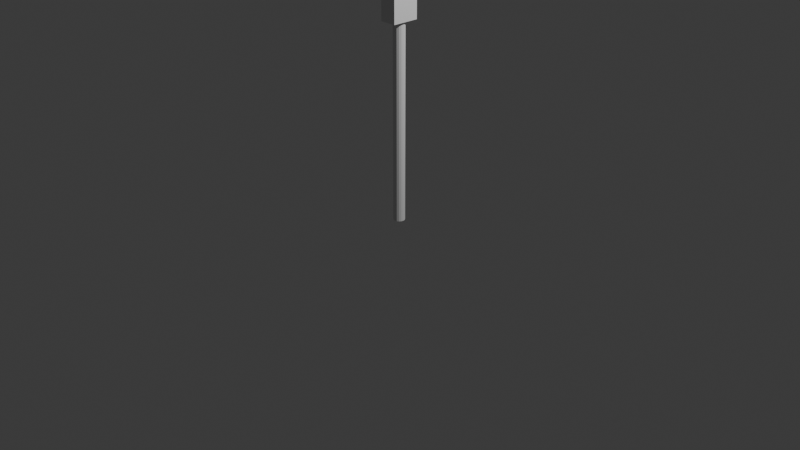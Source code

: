# Source: Stop_sign.blend  (saved by Blender 4.4.30; exported with 4.5.12 LTS)
import bpy
from mathutils import Matrix  # noqa: F401  (used for matrix-valued properties, if any)

bpy.ops.wm.read_factory_settings(use_empty=True)
scene = bpy.context.scene
scene.name = 'Scene'

# ---- collections
col_collection = bpy.data.collections.new('Collection'); scene.collection.children.link(col_collection)

# ---- world
world_world = bpy.data.worlds.new('World'); scene.world = world_world
world_world.use_nodes = True; world_world.node_tree.nodes.clear()
_N = world_world.node_tree.nodes; _L = world_world.node_tree.links
n0 = _N.new('ShaderNodeOutputWorld'); n0.name = 'World Output'; n0.location = (300, 300)
n1 = _N.new('ShaderNodeBackground'); n1.name = 'Background'; n1.location = (10, 300)
n1.inputs[0].default_value = (0.05088, 0.05088, 0.05088, 1.0)
_L.new(n1.outputs[0], n0.inputs[0])
n0.is_active_output = True
world_world.color = (0.05088, 0.05088, 0.05088)
world_world.sun_shadow_jitter_overblur = 0.0

# ---- cameras
cam_camera = bpy.data.cameras.new('Camera')
cam_camera.clip_end = 100.0
cam_camera.ortho_scale = 7.314

# ---- lights
light_light = bpy.data.lights.new('Light', 'POINT')
light_light.energy = 1000.0
light_light.shadow_soft_size = 0.1

# ---- meshes
me_cylinder_001 = bpy.data.meshes.new('Cylinder.001')
me_cylinder_001.from_pydata([(0.0, 0.06, -1.05), (0.0, 0.06, 1.05), (0.02296, 0.05543, -1.05), (0.02296, 0.05543, 1.05), (0.04243, 0.04243, -1.05), (0.04243, 0.04243, 1.05), (0.05543, 0.02296, -1.05), (0.05543, 0.02296, 1.05), (0.06, 0.0, -1.05), (0.06, 0.0, 1.05), (0.05543, -0.02296, -1.05), (0.05543, -0.02296, 1.05), (0.04243, -0.04243, -1.05), (0.04243, -0.04243, 1.05), (0.02296, -0.05543, -1.05), (0.02296, -0.05543, 1.05), (0.0, -0.06, -1.05), (0.0, -0.06, 1.05), (-0.02296, -0.05543, -1.05), (-0.02296, -0.05543, 1.05), (-0.04243, -0.04243, -1.05), (-0.04243, -0.04243, 1.05), (-0.05543, -0.02296, -1.05), (-0.05543, -0.02296, 1.05), (-0.06, 0.0, -1.05), (-0.06, 0.0, 1.05), (-0.05543, 0.02296, -1.05), (-0.05543, 0.02296, 1.05), (-0.04243, 0.04243, -1.05), (-0.04243, 0.04243, 1.05), (-0.02296, 0.05543, -1.05), (-0.02296, 0.05543, 1.05)], [], [(0, 1, 3, 2), (2, 3, 5, 4), (4, 5, 7, 6), (6, 7, 9, 8), (8, 9, 11, 10), (10, 11, 13, 12), (12, 13, 15, 14), (14, 15, 17, 16), (16, 17, 19, 18), (18, 19, 21, 20), (20, 21, 23, 22), (22, 23, 25, 24), (24, 25, 27, 26), (26, 27, 29, 28), (3, 1, 31, 29, 27, 25, 23, 21, 19, 17, 15, 13, 11, 9, 7, 5), (28, 29, 31, 30), (30, 31, 1, 0), (0, 2, 4, 6, 8, 10, 12, 14, 16, 18, 20, 22, 24, 26, 28, 30)])
_uv = me_cylinder_001.uv_layers.new(name='UVMap')
_uv.uv.foreach_set('vector', [1.0, 0.5, 1.0, 1.0, 0.9375, 1.0, 0.9375, 0.5, 0.9375, 0.5, 0.9375, 1.0, 0.875, 1.0, 0.875, 0.5, 0.875, 0.5, 0.875, 1.0, 0.8125, 1.0, 0.8125, 0.5, 0.8125, 0.5, 0.8125, 1.0, 0.75, 1.0, 0.75, 0.5, 0.75, 0.5, 0.75, 1.0, 0.6875, 1.0, 0.6875, 0.5, 0.6875, 0.5, 0.6875, 1.0, 0.625, 1.0, 0.625, 0.5, 0.625, 0.5, 0.625, 1.0, 0.5625, 1.0, 0.5625, 0.5, 0.5625, 0.5, 0.5625, 1.0, 0.5, 1.0, 0.5, 0.5, 0.5, 0.5, 0.5, 1.0, 0.4375, 1.0, 0.4375, 0.5, 0.4375, 0.5, 0.4375, 1.0, 0.375, 1.0, 0.375, 0.5, 0.375, 0.5, 0.375, 1.0, 0.3125, 1.0, 0.3125, 0.5, 0.3125, 0.5, 0.3125, 1.0, 0.25, 1.0, 0.25, 0.5, 0.25, 0.5, 0.25, 1.0, 0.1875, 1.0, 0.1875, 0.5, 0.1875, 0.5, 0.1875, 1.0, 0.125, 1.0, 0.125, 0.5, 0.3418, 0.4717, 0.25, 0.49, 0.1582, 0.4717, 0.08029, 0.4197, 0.02827, 0.3418, 0.01, 0.25, 0.02827, 0.1582, 0.08029, 0.08029, 0.1582, 0.02827, 0.25, 0.01, 0.3418, 0.02827, 0.4197, 0.08029, 0.4717, 0.1582, 0.49, 0.25, 0.4717, 0.3418, 0.4197, 0.4197, 0.125, 0.5, 0.125, 1.0, 0.0625, 1.0, 0.0625, 0.5, 0.0625, 0.5, 0.0625, 1.0, 0.0, 1.0, 0.0, 0.5, 0.75, 0.49, 0.8418, 0.4717, 0.9197, 0.4197, 0.9717, 0.3418, 0.99, 0.25, 0.9717, 0.1582, 0.9197, 0.08029, 0.8418, 0.02827, 0.75, 0.01, 0.6582, 0.02827, 0.5803, 0.08029, 0.5283, 0.1582, 0.51, 0.25, 0.5283, 0.3418, 0.5803, 0.4197, 0.6582, 0.4717])
me_cylinder_001.update()
me_cube_001 = bpy.data.meshes.new('Cube.001')
me_cube_001.from_pydata([(-1.0, -1.0, -1.0), (-1.0, -1.0, 1.0), (-1.0, 1.0, -1.0), (-1.0, 1.0, 1.0), (1.0, -1.0, -1.0), (1.0, -1.0, 1.0), (1.0, 1.0, -1.0), (1.0, 1.0, 1.0)], [], [(0, 1, 3, 2), (2, 3, 7, 6), (6, 7, 5, 4), (4, 5, 1, 0), (2, 6, 4, 0), (7, 3, 1, 5)])
_uv = me_cube_001.uv_layers.new(name='UVMap')
_uv.uv.foreach_set('vector', [0.375, 0.0, 0.625, 0.0, 0.625, 0.25, 0.375, 0.25, 0.375, 0.25, 0.625, 0.25, 0.625, 0.5, 0.375, 0.5, 0.375, 0.5, 0.625, 0.5, 0.625, 0.75, 0.375, 0.75, 0.375, 0.75, 0.625, 0.75, 0.625, 1.0, 0.375, 1.0, 0.125, 0.5, 0.375, 0.5, 0.375, 0.75, 0.125, 0.75, 0.625, 0.5, 0.875, 0.5, 0.875, 0.75, 0.625, 0.75])
me_cube_001.update()

# ---- objects
ob_light = bpy.data.objects.new('Light', light_light)
ob_camera = bpy.data.objects.new('Camera', cam_camera)
ob_cylinder_001 = bpy.data.objects.new('Cylinder.001', me_cylinder_001)
ob_cube = bpy.data.objects.new('Cube', me_cube_001)

# ---- transforms, parenting, visibility, modifiers, constraints
ob_light.location = (4.076, 1.005, 5.904)
ob_light.rotation_euler = (0.6503, 0.05522, 1.866)
ob_light.lock_rotations_4d = False
ob_light.empty_display_type = 'ARROWS'
ob_light.color = (0.0, 0.0, 0.0, 0.0)
ob_light.lineart.crease_threshold = 0.0
ob_camera.location = (7.359, -6.926, 4.958)
ob_camera.rotation_euler = (1.109, 0.0, 0.8149)
ob_camera.lock_rotations_4d = False
ob_camera.empty_display_type = 'ARROWS'
ob_camera.color = (0.0, 0.0, 0.0, 0.0)
ob_camera.display_type = 'WIRE'
ob_camera.lineart.crease_threshold = 0.0
ob_cylinder_001.location = (0.0, 0.0, 1.048)
ob_cube.location = (0.0, 0.0, 2.213)
ob_cube.scale = (0.08857, 0.1431, 0.1558)

# ---- collection membership
col_collection.objects.link(ob_light)
col_collection.objects.link(ob_camera)
col_collection.objects.link(ob_cylinder_001)
col_collection.objects.link(ob_cube)

# ---- scene / render settings (as saved in the file)
scene.camera = ob_camera
scene.frame_start = 1; scene.frame_end = 250; scene.frame_set(1)
scene.render.engine = 'BLENDER_EEVEE_NEXT'
bpy.context.view_layer.update()
